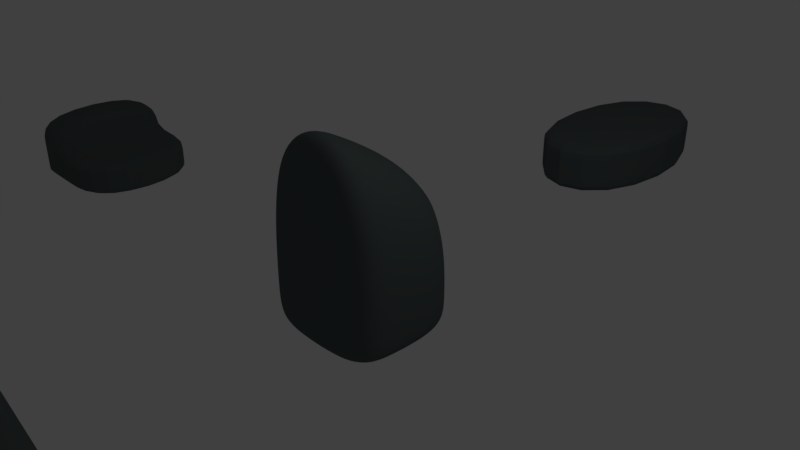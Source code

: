 # Source: Rocks.blend  (saved by Blender 2.79.0; exported with 4.5.12 LTS)
import bpy
from mathutils import Matrix  # noqa: F401  (used for matrix-valued properties, if any)

bpy.ops.wm.read_factory_settings(use_empty=True)
scene = bpy.context.scene
scene.name = 'Scene'

# ---- collections
col_collection_1 = bpy.data.collections.new('Collection 1'); scene.collection.children.link(col_collection_1)

# ---- materials (node trees are filled in below, after node groups)
mat_material = bpy.data.materials.new('Material')
mat_material.alpha_threshold = 0.0
mat_material.use_transparent_shadow = False
mat_material.diffuse_color = (0.09355, 0.1149, 0.1119, 1.0)
mat_material.roughness = 0.5
mat_material.line_color = (0.0, 0.0, 0.0, 1.0)

# ---- material node trees

# ---- world
world_world = bpy.data.worlds.new('World'); scene.world = world_world
world_world.color = (0.05088, 0.05088, 0.05088)
world_world.use_sun_shadow = False
world_world.sun_shadow_jitter_overblur = 0.0
world_world.cycles.sampling_method = 'MANUAL'

# ---- cameras
cam_camera = bpy.data.cameras.new('Camera')
cam_camera.clip_end = 100.0
cam_camera.lens = 35.0
cam_camera.sensor_width = 32.0
cam_camera.sensor_height = 18.0
cam_camera.ortho_scale = 7.314
cam_camera.dof.focus_distance = 0.0
cam_camera.dof.aperture_fstop = 128.0

# ---- lights
light_lamp = bpy.data.lights.new('Lamp', 'POINT')
light_lamp.transmission_factor = 0.0
light_lamp.cutoff_distance = 30.0
light_lamp.energy = 100.0
light_lamp.shadow_buffer_clip_start = 1.001
light_lamp.shadow_soft_size = 0.1
light_lamp.shadow_maximum_resolution = 0.006
light_lamp.use_absolute_resolution = True

# ---- meshes
me_cube_003 = bpy.data.meshes.new('Cube.003')
me_cube_003.from_pydata([(-1.0, -1.0, -1.0), (-1.0, -1.0, -0.3732), (-1.0, 1.0, -1.0), (-1.0, 1.0, -0.3732), (1.0, -1.0, -1.0), (1.0, -1.0, -0.3732), (1.0, 1.0, -1.0), (1.0, 1.0, -0.3732), (-0.132, 1.0, -1.0), (-0.132, 1.0, -0.3732), (-0.132, -1.0, -1.0), (-0.132, -1.0, -0.3732), (-1.0, -1.0, 0.1462), (-1.0, 1.0, 0.1462), (-0.132, 1.0, 0.1462), (-0.132, -1.0, 0.1462), (-1.0, -1.0, -0.7916), (-1.0, 1.0, -0.7916), (1.0, 1.0, -0.7916), (1.0, -1.0, -0.7916), (-0.132, -1.0, -0.7916), (-0.132, 1.0, -0.7916), (-0.7077, 1.0, -1.0), (-0.7077, -1.0, -0.3732), (-0.7077, 1.0, -0.3732), (-0.7077, -1.0, -1.0), (-0.7077, -1.0, 0.1462), (-0.7077, 1.0, 0.1462), (-0.7077, 1.0, -0.7916), (-0.7077, -1.0, -0.7916), (-1.0, -1.0, -0.5228), (-1.0, 1.0, -0.5228), (1.0, 1.0, -0.5228), (1.0, -1.0, -0.5228), (-0.132, -1.0, -0.5228), (-0.132, 1.0, -0.5228), (-0.7077, 1.0, -0.5228), (-0.7077, -1.0, -0.5228)], [], [(30, 1, 3, 31), (35, 9, 7, 32), (32, 7, 5, 33), (37, 23, 1, 30), (8, 6, 4, 10), (3, 1, 12, 13), (7, 9, 11, 5), (22, 8, 10, 25), (33, 5, 11, 34), (36, 24, 9, 35), (27, 13, 12, 26), (24, 3, 13, 27), (23, 11, 15, 26), (11, 9, 14, 15), (22, 28, 21, 8), (4, 19, 20, 10), (25, 29, 16, 0), (6, 18, 19, 4), (8, 21, 18, 6), (0, 16, 17, 2), (10, 20, 29, 25), (2, 17, 28, 22), (1, 23, 26, 12), (9, 24, 27, 14), (14, 27, 26, 15), (31, 3, 24, 36), (2, 22, 25, 0), (34, 11, 23, 37), (20, 34, 37, 29), (17, 31, 36, 28), (28, 36, 35, 21), (19, 33, 34, 20), (29, 37, 30, 16), (18, 32, 33, 19), (21, 35, 32, 18), (16, 30, 31, 17)])
me_cube_003.materials.append(mat_material)
me_cube_003.use_remesh_preserve_volume = False
me_cube_003.use_remesh_preserve_attributes = False
me_cube_003.use_mirror_vertex_groups = False
me_cube_003.update()
me_cube_002 = bpy.data.meshes.new('Cube.002')
me_cube_002.from_pydata([(-1.0, -1.0, -1.0), (-0.3415, -0.3415, 1.0), (-1.0, 1.0, -1.0), (-0.3415, 0.3415, 1.716), (1.0, -1.0, -1.0), (0.3415, -0.3415, 1.0), (1.0, 1.0, -1.0), (0.3415, 0.3415, 1.716), (-0.9237, -0.9237, -0.7684), (-0.9237, 0.9237, -0.7684), (0.9237, 0.9237, -0.7684), (0.9237, -0.9237, -0.7684), (-1.0, 0.3414, -1.0), (-0.3415, 0.1166, 1.716), (1.0, 0.3414, -1.0), (0.3415, 0.1166, 1.716), (0.9237, 0.3153, -0.7684), (-0.9237, 0.3153, -0.7684), (-0.3415, 0.1818, 1.716), (1.0, 0.5324, -1.0), (-0.9237, 0.4918, -0.7684), (-1.0, 0.5324, -1.0), (0.3415, 0.1818, 1.716), (0.9237, 0.4918, -0.7684)], [], [(20, 18, 3, 9), (9, 3, 7, 10), (16, 15, 5, 11), (11, 5, 1, 8), (12, 14, 4, 0), (15, 13, 1, 5), (4, 11, 8, 0), (14, 16, 11, 4), (2, 9, 10, 6), (21, 20, 9, 2), (0, 8, 17, 12), (19, 23, 16, 14), (22, 18, 13, 15), (21, 19, 14, 12), (23, 22, 15, 16), (8, 1, 13, 17), (10, 7, 22, 23), (2, 6, 19, 21), (7, 3, 18, 22), (6, 10, 23, 19), (12, 17, 20, 21), (17, 13, 18, 20)])
me_cube_002.materials.append(mat_material)
me_cube_002.use_remesh_preserve_volume = False
me_cube_002.use_remesh_preserve_attributes = False
me_cube_002.use_mirror_vertex_groups = False
me_cube_002.update()
me_cube_001 = bpy.data.meshes.new('Cube.001')
me_cube_001.from_pydata([(-1.0, -1.0, -1.0), (-1.0, -1.0, -0.05348), (-1.0, 2.47, -1.0), (-1.0, 2.47, -0.05348), (1.0, -1.0, -1.0), (1.0, -1.0, -0.05348), (1.0, 2.47, -1.0), (1.0, 2.47, -0.05348), (-1.0, -1.0, -0.2491), (-1.0, 2.47, -0.2491), (1.0, 2.47, -0.2491), (1.0, -1.0, -0.2491), (-1.0, 2.47, -0.7201), (1.0, 2.47, -0.7201), (1.0, -1.0, -0.7201), (-1.0, -1.0, -0.7201)], [], [(8, 1, 3, 9), (9, 3, 7, 10), (10, 7, 5, 11), (11, 5, 1, 8), (2, 6, 4, 0), (7, 3, 1, 5), (14, 11, 8, 15), (13, 10, 11, 14), (12, 9, 10, 13), (15, 8, 9, 12), (0, 15, 12, 2), (2, 12, 13, 6), (6, 13, 14, 4), (4, 14, 15, 0)])
me_cube_001.materials.append(mat_material)
me_cube_001.use_remesh_preserve_volume = False
me_cube_001.use_remesh_preserve_attributes = False
me_cube_001.use_mirror_vertex_groups = False
me_cube_001.update()
me_cube = bpy.data.meshes.new('Cube')
me_cube.from_pydata([(1.0, 1.0, -1.0), (1.0, -1.0, -1.0), (-1.0, -1.0, -1.0), (-1.0, 1.0, -1.0), (1.0, 1.0, 1.0), (1.0, -1.0, 2.204), (-1.0, -1.0, 2.204), (-1.0, 1.0, 1.0), (1.0, 1.0, -0.8724), (1.0, -1.0, -0.7956), (-1.0, -1.0, -0.7956), (-1.0, 1.0, -0.8724), (1.0, -0.5443, -1.0), (-1.0, -0.5443, -1.0), (1.0, -0.5443, 1.929), (-1.0, -0.5443, 1.929), (-1.0, -0.5443, -0.8131), (1.0, -0.5443, -0.8131)], [], [(12, 1, 2, 13), (14, 15, 6, 5), (17, 14, 5, 9), (9, 5, 6, 10), (16, 15, 7, 11), (8, 0, 3, 11), (4, 8, 11, 7), (13, 16, 11, 3), (1, 9, 10, 2), (12, 17, 9, 1), (0, 8, 17, 12), (2, 10, 16, 13), (10, 6, 15, 16), (8, 4, 14, 17), (4, 7, 15, 14), (0, 12, 13, 3)])
me_cube.materials.append(mat_material)
me_cube.use_remesh_preserve_volume = False
me_cube.use_remesh_preserve_attributes = False
me_cube.use_mirror_vertex_groups = False
me_cube.update()

# ---- objects
ob_cube_003 = bpy.data.objects.new('Cube.003', me_cube_003)
ob_cube_002 = bpy.data.objects.new('Cube.002', me_cube_002)
ob_cube_001 = bpy.data.objects.new('Cube.001', me_cube_001)
ob_cube = bpy.data.objects.new('Cube', me_cube)
ob_lamp = bpy.data.objects.new('Lamp', light_lamp)
ob_camera = bpy.data.objects.new('Camera', cam_camera)

# ---- transforms, parenting, visibility, modifiers, constraints
ob_cube_003.location = (-6.362, -0.2178, 0.1813)
ob_cube_003.lineart.crease_threshold = 0.0
_m = ob_cube_003.modifiers.new('Subsurf', 'SUBSURF')
_m.uv_smooth = 'PRESERVE_CORNERS'
_m.quality = 2
_m.levels = 3
_m.show_only_control_edges = False
ob_cube_002.location = (-0.4031, -5.31, 0.0336)
ob_cube_002.lineart.crease_threshold = 0.0
_m = ob_cube_002.modifiers.new('Subsurf', 'SUBSURF')
_m.uv_smooth = 'PRESERVE_CORNERS'
_m.quality = 2
_m.levels = 3
_m.show_only_control_edges = False
ob_cube_001.location = (-0.2638, 5.182, 0.3835)
ob_cube_001.lineart.crease_threshold = 0.0
_m = ob_cube_001.modifiers.new('Subsurf', 'SUBSURF')
_m.uv_smooth = 'PRESERVE_CORNERS'
_m.quality = 2
_m.levels = 3
_m.show_only_control_edges = False
ob_cube.location = (0.0, 0.0, 0.0)
ob_cube.lock_rotations_4d = False
ob_cube.empty_display_type = 'ARROWS'
ob_cube.lineart.crease_threshold = 0.0
_m = ob_cube.modifiers.new('Subsurf', 'SUBSURF')
_m.uv_smooth = 'PRESERVE_CORNERS'
_m.quality = 2
_m.levels = 3
_m.show_only_control_edges = False
_m = ob_cube.modifiers.new('Subsurf.001', 'SUBSURF')
_m.uv_smooth = 'PRESERVE_CORNERS'
_m.quality = 2
_m.show_only_control_edges = False
_m.use_creases = False
ob_lamp.location = (4.076, 1.005, 5.904)
ob_lamp.rotation_euler = (0.6503, 0.05522, 1.866)
ob_lamp.lock_rotations_4d = False
ob_lamp.empty_display_type = 'ARROWS'
ob_lamp.color = (0.0, 0.0, 0.0, 0.0)
ob_lamp.lineart.crease_threshold = 0.0
ob_camera.location = (7.481, -6.508, 5.344)
ob_camera.rotation_euler = (1.109, 0.0, 0.8149)
ob_camera.lock_rotations_4d = False
ob_camera.empty_display_type = 'ARROWS'
ob_camera.color = (0.0, 0.0, 0.0, 0.0)
ob_camera.display_type = 'WIRE'
ob_camera.lineart.crease_threshold = 0.0

# ---- collection membership
col_collection_1.objects.link(ob_cube_003)
col_collection_1.objects.link(ob_cube_002)
col_collection_1.objects.link(ob_cube_001)
col_collection_1.objects.link(ob_cube)
col_collection_1.objects.link(ob_lamp)
col_collection_1.objects.link(ob_camera)

# ---- scene / render settings (as saved in the file)
scene.camera = ob_camera
scene.frame_start = 1; scene.frame_end = 250; scene.frame_set(1)
scene.render.engine = 'BLENDER_EEVEE_NEXT'
scene.render.resolution_percentage = 50
scene.render.dither_intensity = 0.0
scene.cycles.use_denoising = False
scene.cycles.samples = 128
scene.cycles.sampling_pattern = 'TABULATED_SOBOL'
scene.cycles.use_adaptive_sampling = False
scene.cycles.use_light_tree = False
scene.cycles.blur_glossy = 0.0
scene.cycles.sample_clamp_indirect = 0.0
scene.view_settings.view_transform = 'Standard'
bpy.context.view_layer.update()
